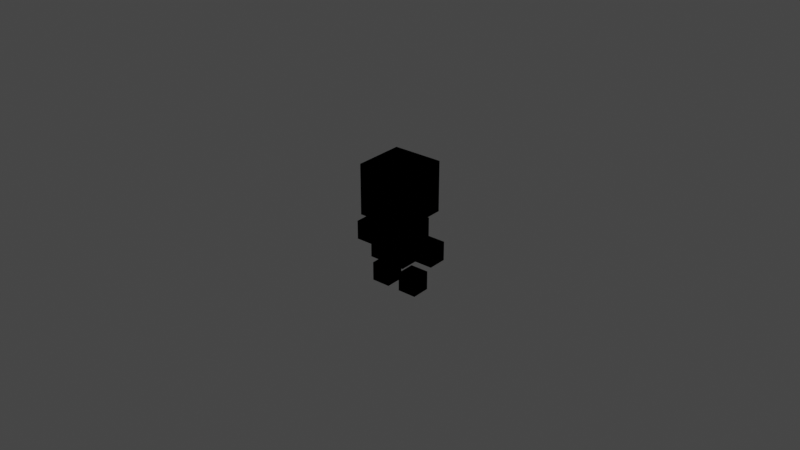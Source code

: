 # Source: ZeroB.blend  (saved by Blender 3.5.10; exported with 4.5.12 LTS)
import bpy
from mathutils import Matrix  # noqa: F401  (used for matrix-valued properties, if any)

bpy.ops.wm.read_factory_settings(use_empty=True)
scene = bpy.context.scene
scene.name = 'Scene'

# ---- collections
col_collection = bpy.data.collections.new('Collection'); scene.collection.children.link(col_collection)
col_collection_1 = bpy.data.collections.new('Collection 1'); col_collection.children.link(col_collection_1)

# ---- world
world_world = bpy.data.worlds.new('World'); scene.world = world_world
world_world.use_nodes = True; world_world.node_tree.nodes.clear()
_N = world_world.node_tree.nodes; _L = world_world.node_tree.links
n0 = _N.new('ShaderNodeOutputWorld'); n0.name = 'World Output'; n0.location = (300, 300)
n1 = _N.new('ShaderNodeBackground'); n1.name = 'Background'; n1.location = (10, 300)
n1.inputs[0].default_value = (0.05088, 0.05088, 0.05088, 1.0)
_L.new(n1.outputs[0], n0.inputs[0])
n0.is_active_output = True
world_world.color = (0.05088, 0.05088, 0.05088)
world_world.use_sun_shadow = False
world_world.sun_shadow_jitter_overblur = 0.0

# ---- meshes
me_zerobbody = bpy.data.meshes.new('ZeroBBody')
me_zerobbody.from_pydata([(-0.6, -0.6, 2.2), (0.6, -0.6, 1.0), (0.6, 0.6, 2.2), (-0.6, -0.6, 1.0), (-0.6, 0.6, 1.0), (0.6, 0.6, 1.0), (0.6, -0.6, 2.2), (-0.6, 0.6, 2.2), (1.4, -0.3, 1.2), (0.8, -0.3, 1.2), (0.8, -0.3, 1.8), (1.4, -0.3, 1.8), (0.8, 0.3, 1.8), (1.4, 0.3, 1.2), (0.8, 0.3, 1.2), (1.4, 0.3, 1.8), (-1.4, 0.3, 1.2), (-1.4, -0.3, 1.2), (-1.4, -0.3, 1.8), (-0.8, -0.3, 1.2), (-0.8, -0.3, 1.8), (-0.8, 0.3, 1.8), (-0.8, 0.3, 1.2), (-1.4, 0.3, 1.8), (-0.8, -0.3, 2.119e-15), (-0.8, 0.3, -1.233e-17), (-0.8, 0.3, 0.6), (-0.8, -0.3, 0.6), (-0.2, -0.3, 2.119e-15), (-0.2, 0.3, -1.233e-17), (-0.2, -0.3, 0.6), (-0.2, 0.3, 0.6), (-0.8, 0.8, 2.4), (0.8, -0.8, 2.4), (0.8, -0.8, 4.0), (-0.8, 0.8, 4.0), (0.8, 0.8, 2.4), (0.8, 0.8, 4.0), (-0.8, -0.8, 2.4), (-0.8, -0.8, 4.0), (0.2, 0.3, 0.6), (0.8, -0.3, 2.119e-15), (0.8, -0.3, 0.6), (0.2, -0.3, 0.6), (0.2, 0.3, -1.233e-17), (0.2, -0.3, 2.119e-15), (0.8, 0.3, -1.233e-17), (0.8, 0.3, 0.6)], [], [(5, 2, 6, 1), (1, 6, 0, 3), (7, 2, 5, 4), (4, 5, 1, 3), (6, 2, 7, 0), (10, 12, 14, 9), (13, 15, 11, 8), (8, 11, 10, 9), (12, 15, 13, 14), (14, 13, 8, 9), (11, 15, 12, 10), (18, 23, 16, 17), (22, 21, 20, 19), (19, 20, 18, 17), (23, 21, 22, 16), (16, 22, 19, 17), (20, 21, 23, 18), (27, 26, 25, 24), (29, 31, 30, 28), (28, 30, 27, 24), (26, 31, 29, 25), (25, 29, 28, 24), (30, 31, 26, 27), (39, 35, 32, 38), (36, 37, 34, 33), (33, 34, 39, 38), (35, 37, 36, 32), (32, 36, 33, 38), (34, 37, 35, 39), (43, 40, 44, 45), (46, 47, 42, 41), (41, 42, 43, 45), (40, 47, 46, 44), (44, 46, 41, 45), (42, 47, 40, 43), (0, 7, 4, 3)])
me_zerobbody.polygons.foreach_set('use_smooth', [True] * 36)
_k = set([(0, 3), (0, 6), (0, 7), (1, 3), (1, 5), (1, 6), (2, 5), (2, 6), (2, 7), (3, 4), (4, 5), (4, 7), (8, 9), (8, 11), (8, 13), (9, 10), (9, 14), (10, 11), (10, 12), (11, 15), (12, 14), (12, 15), (13, 14), (13, 15), (16, 17), (16, 22), (16, 23), (17, 18), (17, 19), (18, 20), (18, 23), (19, 20), (19, 22), (20, 21), (21, 22), (21, 23), (24, 25), (24, 27), (24, 28), (25, 26), (25, 29), (26, 27), (26, 31), (27, 30), (28, 29), (28, 30), (29, 31), (30, 31), (32, 35), (32, 36), (32, 38), (33, 34), (33, 36), (33, 38), (34, 37), (34, 39), (35, 37), (35, 39), (36, 37), (38, 39), (40, 43), (40, 44), (40, 47), (41, 42), (41, 45), (41, 46), (42, 43), (42, 47), (43, 45), (44, 45), (44, 46), (46, 47)])
me_zerobbody.attributes.new('sharp_edge', 'BOOLEAN', 'EDGE').data.foreach_set('value', [ (min(e.vertices), max(e.vertices)) in _k for e in me_zerobbody.edges])
_uv = me_zerobbody.uv_layers.new(name='UVChannel_1')
_uv.uv.foreach_set('vector', [0.3066, 0.5, 0.3066, 0.5, 0.3066, 0.5, 0.3066, 0.5, 0.3066, 0.5, 0.3066, 0.5, 0.3066, 0.5, 0.3066, 0.5, 0.3066, 0.5, 0.3066, 0.5, 0.3066, 0.5, 0.3066, 0.5, 0.3066, 0.5, 0.3066, 0.5, 0.3066, 0.5, 0.3066, 0.5, 0.3066, 0.5, 0.3066, 0.5, 0.3066, 0.5, 0.3066, 0.5, 0.3066, 0.5, 0.3066, 0.5, 0.3066, 0.5, 0.3066, 0.5, 0.3066, 0.5, 0.3066, 0.5, 0.3066, 0.5, 0.3066, 0.5, 0.3066, 0.5, 0.3066, 0.5, 0.3066, 0.5, 0.3066, 0.5, 0.3066, 0.5, 0.3066, 0.5, 0.3066, 0.5, 0.3066, 0.5, 0.3066, 0.5, 0.3066, 0.5, 0.3066, 0.5, 0.3066, 0.5, 0.3066, 0.5, 0.3066, 0.5, 0.3066, 0.5, 0.3066, 0.5, 0.3066, 0.5, 0.3066, 0.5, 0.3066, 0.5, 0.3066, 0.5, 0.3066, 0.5, 0.3066, 0.5, 0.3066, 0.5, 0.3066, 0.5, 0.3066, 0.5, 0.3066, 0.5, 0.3066, 0.5, 0.3066, 0.5, 0.3066, 0.5, 0.3066, 0.5, 0.3066, 0.5, 0.3066, 0.5, 0.3066, 0.5, 0.3066, 0.5, 0.3066, 0.5, 0.3066, 0.5, 0.3066, 0.5, 0.3066, 0.5, 0.3066, 0.5, 0.3066, 0.5, 0.3066, 0.5, 0.3066, 0.5, 0.3066, 0.5, 0.3066, 0.5, 0.3066, 0.5, 0.3066, 0.5, 0.3066, 0.5, 0.3066, 0.5, 0.3066, 0.5, 0.3066, 0.5, 0.3066, 0.5, 0.3066, 0.5, 0.3066, 0.5, 0.3066, 0.5, 0.3066, 0.5, 0.3066, 0.5, 0.3066, 0.5, 0.3066, 0.5, 0.3066, 0.5, 0.3066, 0.5, 0.3066, 0.5, 0.3066, 0.5, 0.3066, 0.5, 0.3066, 0.5, 0.3066, 0.5, 0.3066, 0.5, 0.3066, 0.5, 0.3066, 0.5, 0.3066, 0.5, 0.3066, 0.5, 0.3066, 0.5, 0.3066, 0.5, 0.3066, 0.5, 0.3066, 0.5, 0.3066, 0.5, 0.3066, 0.5, 0.3066, 0.5, 0.3066, 0.5, 0.3066, 0.5, 0.3066, 0.5, 0.3066, 0.5, 0.3066, 0.5, 0.3066, 0.5, 0.3066, 0.5, 0.3066, 0.5, 0.3066, 0.5, 0.3066, 0.5, 0.3066, 0.5, 0.3066, 0.5, 0.3066, 0.5, 0.3066, 0.5, 0.3066, 0.5, 0.3066, 0.5, 0.3066, 0.5, 0.3066, 0.5, 0.3066, 0.5, 0.3066, 0.5, 0.3066, 0.5, 0.3066, 0.5, 0.3066, 0.5, 0.3066, 0.5, 0.3066, 0.5, 0.3066, 0.5, 0.3066, 0.5, 0.3066, 0.5, 0.3066, 0.5, 0.3066, 0.5, 0.3066, 0.5, 0.3066, 0.5, 0.3066, 0.5, 0.3066, 0.5, 0.3066, 0.5, 0.3066, 0.5, 0.3066, 0.5, 0.3066, 0.5, 0.3066, 0.5])
me_zerobbody.update()
me_zerobbody.normals_split_custom_set([tuple(v) for v in zip(*[iter([1.0, 0.0, 0.0, 1.0, 0.0, 0.0, 1.0, 0.0, 0.0, 1.0, 0.0, 0.0, 0.0, -1.0, 0.0, 0.0, -1.0, 0.0, 0.0, -1.0, 0.0, 0.0, -1.0, 0.0, 0.0, 1.0, 0.0, 0.0, 1.0, 0.0, 0.0, 1.0, 0.0, 0.0, 1.0, 0.0, 0.0, 0.0, -1.0, 0.0, 0.0, -1.0, 0.0, 0.0, -1.0, 0.0, 0.0, -1.0, 0.0, 0.0, 1.0, 0.0, 0.0, 1.0, 0.0, 0.0, 1.0, 0.0, 0.0, 1.0, -1.0, 0.0, 0.0, -1.0, 0.0, 0.0, -1.0, 0.0, 0.0, -1.0, 0.0, 0.0, 1.0, 0.0, 0.0, 1.0, 0.0, 0.0, 1.0, 0.0, 0.0, 1.0, 0.0, 0.0, 0.0, -1.0, 0.0, 0.0, -1.0, 0.0, 0.0, -1.0, 0.0, 0.0, -1.0, 0.0, 0.0, 1.0, 0.0, 0.0, 1.0, 0.0, 0.0, 1.0, 0.0, 0.0, 1.0, 0.0, 0.0, 0.0, -1.0, 0.0, 0.0, -1.0, 0.0, 0.0, -1.0, 0.0, 0.0, -1.0, 0.0, 0.0, 1.0, 0.0, 0.0, 1.0, 0.0, 0.0, 1.0, 0.0, 0.0, 1.0, -1.0, 0.0, 0.0, -1.0, 0.0, 0.0, -1.0, 0.0, 0.0, -1.0, 0.0, 0.0, 1.0, 0.0, 0.0, 1.0, 0.0, 0.0, 1.0, 0.0, 0.0, 1.0, 0.0, 0.0, 0.0, -1.0, 0.0, 0.0, -1.0, 0.0, 0.0, -1.0, 0.0, 0.0, -1.0, 0.0, 0.0, 1.0, 0.0, 0.0, 1.0, 0.0, 0.0, 1.0, 0.0, 0.0, 1.0, 0.0, 0.0, 0.0, -1.0, 0.0, 0.0, -1.0, 0.0, 0.0, -1.0, 0.0, 0.0, -1.0, 0.0, 0.0, 1.0, 0.0, 0.0, 1.0, 0.0, 0.0, 1.0, 0.0, 0.0, 1.0, -1.0, 4.737e-15, 0.0, -1.0, 4.737e-15, 0.0, -1.0, 4.737e-15, 0.0, -1.0, 4.737e-15, 0.0, 1.0, 0.0, 0.0, 1.0, 0.0, 0.0, 1.0, 0.0, 0.0, 1.0, 0.0, 0.0, 0.0, -1.0, 0.0, 0.0, -1.0, 0.0, 0.0, -1.0, 0.0, 0.0, -1.0, 0.0, 0.0, 1.0, 0.0, 0.0, 1.0, 0.0, 0.0, 1.0, 0.0, 0.0, 1.0, 0.0, 0.0, -3.553e-15, -1.0, 0.0, -3.553e-15, -1.0, 0.0, -3.553e-15, -1.0, 0.0, -3.553e-15, -1.0, 0.0, 0.0, 1.0, 0.0, 0.0, 1.0, 0.0, 0.0, 1.0, 0.0, 0.0, 1.0, -1.0, 0.0, 0.0, -1.0, 0.0, 0.0, -1.0, 0.0, 0.0, -1.0, 0.0, 0.0, 1.0, 0.0, 0.0, 1.0, 0.0, 0.0, 1.0, 0.0, 0.0, 1.0, 0.0, 0.0, 0.0, -1.0, 0.0, 0.0, -1.0, 0.0, 0.0, -1.0, 0.0, 0.0, -1.0, 0.0, 0.0, 1.0, 0.0, 0.0, 1.0, 0.0, 0.0, 1.0, 0.0, 0.0, 1.0, 0.0, 0.0, 0.0, -1.0, 0.0, 0.0, -1.0, 0.0, 0.0, -1.0, 0.0, 0.0, -1.0, 0.0, 0.0, 1.0, 0.0, 0.0, 1.0, 0.0, 0.0, 1.0, 0.0, 0.0, 1.0, -1.0, -1.184e-15, 0.0, -1.0, -1.184e-15, 0.0, -1.0, -1.184e-15, 0.0, -1.0, -1.184e-15, 0.0, 1.0, 0.0, 0.0, 1.0, 0.0, 0.0, 1.0, 0.0, 0.0, 1.0, 0.0, 0.0, 0.0, -1.0, 0.0, 0.0, -1.0, 0.0, 0.0, -1.0, 0.0, 0.0, -1.0, 0.0, 0.0, 1.0, 0.0, 0.0, 1.0, 0.0, 0.0, 1.0, 0.0, 0.0, 1.0, 0.0, 0.0, -3.553e-15, -1.0, 0.0, -3.553e-15, -1.0, 0.0, -3.553e-15, -1.0, 0.0, -3.553e-15, -1.0, 0.0, 0.0, 1.0, 0.0, 0.0, 1.0, 0.0, 0.0, 1.0, 0.0, 0.0, 1.0, -1.0, 0.0, 0.0, -1.0, 0.0, 0.0, -1.0, 0.0, 0.0, -1.0, 0.0, 0.0])] * 3)])
me_mesh = bpy.data.meshes.new('Mesh')
me_mesh.from_pydata([(1.4, -0.3, 1.2), (0.8, -0.3, 1.2), (0.8, -0.3, 1.8), (1.4, -0.3, 1.8), (0.8, 0.3, 1.8), (1.4, 0.3, 1.2), (0.8, 0.3, 1.2), (1.4, 0.3, 1.8)], [], [(0, 3, 2, 1), (4, 7, 5, 6), (6, 5, 0, 1), (3, 7, 4, 2), (2, 4, 6, 1), (5, 7, 3, 0)])
me_mesh.polygons.foreach_set('use_smooth', [True] * 6)
_k = set([(0, 1), (0, 3), (0, 5), (1, 2), (1, 6), (2, 3), (2, 4), (3, 7), (4, 6), (4, 7), (5, 6), (5, 7)])
me_mesh.attributes.new('sharp_edge', 'BOOLEAN', 'EDGE').data.foreach_set('value', [ (min(e.vertices), max(e.vertices)) in _k for e in me_mesh.edges])
_uv = me_mesh.uv_layers.new(name='UVChannel_1')
_uv.uv.foreach_set('vector', [0.3066, 0.5, 0.3066, 0.5, 0.3066, 0.5, 0.3066, 0.5, 0.3066, 0.5, 0.3066, 0.5, 0.3066, 0.5, 0.3066, 0.5, 0.3066, 0.5, 0.3066, 0.5, 0.3066, 0.5, 0.3066, 0.5, 0.3066, 0.5, 0.3066, 0.5, 0.3066, 0.5, 0.3066, 0.5, 0.3066, 0.5, 0.3066, 0.5, 0.3066, 0.5, 0.3066, 0.5, 0.3066, 0.5, 0.3066, 0.5, 0.3066, 0.5, 0.3066, 0.5])
me_mesh.update()
me_mesh.normals_split_custom_set([tuple(v) for v in zip(*[iter([0.0, -1.0, 0.0, 0.0, -1.0, 0.0, 0.0, -1.0, 0.0, 0.0, -1.0, 0.0, 0.0, 1.0, 0.0, 0.0, 1.0, 0.0, 0.0, 1.0, 0.0, 0.0, 1.0, 0.0, 0.0, 0.0, -1.0, 0.0, 0.0, -1.0, 0.0, 0.0, -1.0, 0.0, 0.0, -1.0, 0.0, 0.0, 1.0, 0.0, 0.0, 1.0, 0.0, 0.0, 1.0, 0.0, 0.0, 1.0, -1.0, 0.0, 0.0, -1.0, 0.0, 0.0, -1.0, 0.0, 0.0, -1.0, 0.0, 0.0, 1.0, 0.0, 0.0, 1.0, 0.0, 0.0, 1.0, 0.0, 0.0, 1.0, 0.0, 0.0])] * 3)])
me_mesh_001 = bpy.data.meshes.new('Mesh.001')
me_mesh_001.from_pydata([(-1.4, 0.3, 1.2), (-1.4, -0.3, 1.2), (-1.4, -0.3, 1.8), (-0.8, -0.3, 1.2), (-0.8, -0.3, 1.8), (-0.8, 0.3, 1.8), (-0.8, 0.3, 1.2), (-1.4, 0.3, 1.8)], [], [(3, 4, 2, 1), (7, 5, 6, 0), (0, 6, 3, 1), (4, 5, 7, 2), (2, 7, 0, 1), (6, 5, 4, 3)])
me_mesh_001.polygons.foreach_set('use_smooth', [True] * 6)
_k = set([(0, 1), (0, 6), (0, 7), (1, 2), (1, 3), (2, 4), (2, 7), (3, 4), (3, 6), (4, 5), (5, 6), (5, 7)])
me_mesh_001.attributes.new('sharp_edge', 'BOOLEAN', 'EDGE').data.foreach_set('value', [ (min(e.vertices), max(e.vertices)) in _k for e in me_mesh_001.edges])
_uv = me_mesh_001.uv_layers.new(name='UVChannel_1')
_uv.uv.foreach_set('vector', [0.3066, 0.5, 0.3066, 0.5, 0.3066, 0.5, 0.3066, 0.5, 0.3066, 0.5, 0.3066, 0.5, 0.3066, 0.5, 0.3066, 0.5, 0.3066, 0.5, 0.3066, 0.5, 0.3066, 0.5, 0.3066, 0.5, 0.3066, 0.5, 0.3066, 0.5, 0.3066, 0.5, 0.3066, 0.5, 0.3066, 0.5, 0.3066, 0.5, 0.3066, 0.5, 0.3066, 0.5, 0.3066, 0.5, 0.3066, 0.5, 0.3066, 0.5, 0.3066, 0.5])
me_mesh_001.update()
me_mesh_001.normals_split_custom_set([tuple(v) for v in zip(*[iter([0.0, -1.0, 0.0, 0.0, -1.0, 0.0, 0.0, -1.0, 0.0, 0.0, -1.0, 0.0, 0.0, 1.0, 0.0, 0.0, 1.0, 0.0, 0.0, 1.0, 0.0, 0.0, 1.0, 0.0, 0.0, 0.0, -1.0, 0.0, 0.0, -1.0, 0.0, 0.0, -1.0, 0.0, 0.0, -1.0, 0.0, 0.0, 1.0, 0.0, 0.0, 1.0, 0.0, 0.0, 1.0, 0.0, 0.0, 1.0, -1.0, 0.0, 0.0, -1.0, 0.0, 0.0, -1.0, 0.0, 0.0, -1.0, 0.0, 0.0, 1.0, 0.0, 0.0, 1.0, 0.0, 0.0, 1.0, 0.0, 0.0, 1.0, 0.0, 0.0])] * 3)])
me_mesh_002 = bpy.data.meshes.new('Mesh.002')
me_mesh_002.from_pydata([(-0.8, -0.3, 0.0), (-0.8, 0.3, 0.0), (-0.8, 0.3, 0.6), (-0.8, -0.3, 0.6), (-0.2, -0.3, 0.0), (-0.2, 0.3, 0.0), (-0.2, -0.3, 0.6), (-0.2, 0.3, 0.6)], [], [(4, 6, 3, 0), (2, 7, 5, 1), (1, 5, 4, 0), (6, 7, 2, 3), (3, 2, 1, 0), (5, 7, 6, 4)])
me_mesh_002.polygons.foreach_set('use_smooth', [True] * 6)
_k = set([(0, 1), (0, 3), (0, 4), (1, 2), (1, 5), (2, 3), (2, 7), (3, 6), (4, 5), (4, 6), (5, 7), (6, 7)])
me_mesh_002.attributes.new('sharp_edge', 'BOOLEAN', 'EDGE').data.foreach_set('value', [ (min(e.vertices), max(e.vertices)) in _k for e in me_mesh_002.edges])
_uv = me_mesh_002.uv_layers.new(name='UVChannel_1')
_uv.uv.foreach_set('vector', [0.3066, 0.5, 0.3066, 0.5, 0.3066, 0.5, 0.3066, 0.5, 0.3066, 0.5, 0.3066, 0.5, 0.3066, 0.5, 0.3066, 0.5, 0.3066, 0.5, 0.3066, 0.5, 0.3066, 0.5, 0.3066, 0.5, 0.3066, 0.5, 0.3066, 0.5, 0.3066, 0.5, 0.3066, 0.5, 0.3066, 0.5, 0.3066, 0.5, 0.3066, 0.5, 0.3066, 0.5, 0.3066, 0.5, 0.3066, 0.5, 0.3066, 0.5, 0.3066, 0.5])
me_mesh_002.update()
me_mesh_002.normals_split_custom_set([tuple(v) for v in zip(*[iter([0.0, -1.0, 0.0, 0.0, -1.0, 0.0, 0.0, -1.0, 0.0, 0.0, -1.0, 0.0, 0.0, 1.0, 0.0, 0.0, 1.0, 0.0, 0.0, 1.0, 0.0, 0.0, 1.0, 0.0, 0.0, 0.0, -1.0, 0.0, 0.0, -1.0, 0.0, 0.0, -1.0, 0.0, 0.0, -1.0, 0.0, 0.0, 1.0, 0.0, 0.0, 1.0, 0.0, 0.0, 1.0, 0.0, 0.0, 1.0, -1.0, 0.0, 0.0, -1.0, 0.0, 0.0, -1.0, 0.0, 0.0, -1.0, 0.0, 0.0, 1.0, 0.0, 0.0, 1.0, 0.0, 0.0, 1.0, 0.0, 0.0, 1.0, 0.0, 0.0])] * 3)])
me_mesh_003 = bpy.data.meshes.new('Mesh.003')
me_mesh_003.from_pydata([(-0.8, 0.8, 2.4), (0.8, -0.8, 2.4), (0.8, -0.8, 4.0), (-0.8, 0.8, 4.0), (0.8, 0.8, 2.4), (0.8, 0.8, 4.0), (-0.8, -0.8, 2.4), (-0.8, -0.8, 4.0)], [], [(1, 2, 7, 6), (3, 5, 4, 0), (0, 4, 1, 6), (2, 5, 3, 7), (7, 3, 0, 6), (4, 5, 2, 1)])
me_mesh_003.polygons.foreach_set('use_smooth', [True] * 6)
_k = set([(0, 3), (0, 4), (0, 6), (1, 2), (1, 4), (1, 6), (2, 5), (2, 7), (3, 5), (3, 7), (4, 5), (6, 7)])
me_mesh_003.attributes.new('sharp_edge', 'BOOLEAN', 'EDGE').data.foreach_set('value', [ (min(e.vertices), max(e.vertices)) in _k for e in me_mesh_003.edges])
_uv = me_mesh_003.uv_layers.new(name='UVChannel_1')
_uv.uv.foreach_set('vector', [0.3066, 0.5, 0.3066, 0.5, 0.3066, 0.5, 0.3066, 0.5, 0.3066, 0.5, 0.3066, 0.5, 0.3066, 0.5, 0.3066, 0.5, 0.3066, 0.5, 0.3066, 0.5, 0.3066, 0.5, 0.3066, 0.5, 0.3066, 0.5, 0.3066, 0.5, 0.3066, 0.5, 0.3066, 0.5, 0.3066, 0.5, 0.3066, 0.5, 0.3066, 0.5, 0.3066, 0.5, 0.3066, 0.5, 0.3066, 0.5, 0.3066, 0.5, 0.3066, 0.5])
me_mesh_003.update()
me_mesh_003.normals_split_custom_set([tuple(v) for v in zip(*[iter([0.0, -1.0, 0.0, 0.0, -1.0, 0.0, 0.0, -1.0, 0.0, 0.0, -1.0, 0.0, 0.0, 1.0, 0.0, 0.0, 1.0, 0.0, 0.0, 1.0, 0.0, 0.0, 1.0, 0.0, 0.0, 0.0, -1.0, 0.0, 0.0, -1.0, 0.0, 0.0, -1.0, 0.0, 0.0, -1.0, 0.0, 0.0, 1.0, 0.0, 0.0, 1.0, 0.0, 0.0, 1.0, 0.0, 0.0, 1.0, -1.0, 0.0, 0.0, -1.0, 0.0, 0.0, -1.0, 0.0, 0.0, -1.0, 0.0, 0.0, 1.0, 0.0, 0.0, 1.0, 0.0, 0.0, 1.0, 0.0, 0.0, 1.0, 0.0, 0.0])] * 3)])
me_mesh_004 = bpy.data.meshes.new('Mesh.004')
me_mesh_004.from_pydata([(-0.6, -0.6, 2.2), (0.6, -0.6, 1.0), (0.6, 0.6, 2.2), (-0.6, -0.6, 1.0), (-0.6, 0.6, 1.0), (0.6, 0.6, 1.0), (0.6, -0.6, 2.2), (-0.6, 0.6, 2.2)], [], [(1, 6, 0, 3), (7, 2, 5, 4), (4, 5, 1, 3), (6, 2, 7, 0), (0, 7, 4, 3), (5, 2, 6, 1)])
me_mesh_004.polygons.foreach_set('use_smooth', [True] * 6)
_k = set([(0, 3), (0, 6), (0, 7), (1, 3), (1, 5), (1, 6), (2, 5), (2, 6), (2, 7), (3, 4), (4, 5), (4, 7)])
me_mesh_004.attributes.new('sharp_edge', 'BOOLEAN', 'EDGE').data.foreach_set('value', [ (min(e.vertices), max(e.vertices)) in _k for e in me_mesh_004.edges])
_uv = me_mesh_004.uv_layers.new(name='UVChannel_1')
_uv.uv.foreach_set('vector', [0.3066, 0.5, 0.3066, 0.5, 0.3066, 0.5, 0.3066, 0.5, 0.3066, 0.5, 0.3066, 0.5, 0.3066, 0.5, 0.3066, 0.5, 0.3066, 0.5, 0.3066, 0.5, 0.3066, 0.5, 0.3066, 0.5, 0.3066, 0.5, 0.3066, 0.5, 0.3066, 0.5, 0.3066, 0.5, 0.3066, 0.5, 0.3066, 0.5, 0.3066, 0.5, 0.3066, 0.5, 0.3066, 0.5, 0.3066, 0.5, 0.3066, 0.5, 0.3066, 0.5])
me_mesh_004.update()
me_mesh_004.normals_split_custom_set([tuple(v) for v in zip(*[iter([0.0, -1.0, 0.0, 0.0, -1.0, 0.0, 0.0, -1.0, 0.0, 0.0, -1.0, 0.0, 0.0, 1.0, 0.0, 0.0, 1.0, 0.0, 0.0, 1.0, 0.0, 0.0, 1.0, 0.0, 0.0, 0.0, -1.0, 0.0, 0.0, -1.0, 0.0, 0.0, -1.0, 0.0, 0.0, -1.0, 0.0, 0.0, 1.0, 0.0, 0.0, 1.0, 0.0, 0.0, 1.0, 0.0, 0.0, 1.0, -1.0, 0.0, 0.0, -1.0, 0.0, 0.0, -1.0, 0.0, 0.0, -1.0, 0.0, 0.0, 1.0, 0.0, 0.0, 1.0, 0.0, 0.0, 1.0, 0.0, 0.0, 1.0, 0.0, 0.0])] * 3)])
me_mesh_005 = bpy.data.meshes.new('Mesh.005')
me_mesh_005.from_pydata([(0.2, 0.3, 0.6), (0.8, -0.3, 0.0), (0.8, -0.3, 0.6), (0.2, -0.3, 0.6), (0.2, 0.3, 0.0), (0.2, -0.3, 0.0), (0.8, 0.3, 0.0), (0.8, 0.3, 0.6)], [], [(1, 2, 3, 5), (0, 7, 6, 4), (4, 6, 1, 5), (2, 7, 0, 3), (3, 0, 4, 5), (6, 7, 2, 1)])
me_mesh_005.polygons.foreach_set('use_smooth', [True] * 6)
_k = set([(0, 3), (0, 4), (0, 7), (1, 2), (1, 5), (1, 6), (2, 3), (2, 7), (3, 5), (4, 5), (4, 6), (6, 7)])
me_mesh_005.attributes.new('sharp_edge', 'BOOLEAN', 'EDGE').data.foreach_set('value', [ (min(e.vertices), max(e.vertices)) in _k for e in me_mesh_005.edges])
_uv = me_mesh_005.uv_layers.new(name='UVChannel_1')
_uv.uv.foreach_set('vector', [0.3066, 0.5, 0.3066, 0.5, 0.3066, 0.5, 0.3066, 0.5, 0.3066, 0.5, 0.3066, 0.5, 0.3066, 0.5, 0.3066, 0.5, 0.3066, 0.5, 0.3066, 0.5, 0.3066, 0.5, 0.3066, 0.5, 0.3066, 0.5, 0.3066, 0.5, 0.3066, 0.5, 0.3066, 0.5, 0.3066, 0.5, 0.3066, 0.5, 0.3066, 0.5, 0.3066, 0.5, 0.3066, 0.5, 0.3066, 0.5, 0.3066, 0.5, 0.3066, 0.5])
me_mesh_005.update()
me_mesh_005.normals_split_custom_set([tuple(v) for v in zip(*[iter([0.0, -1.0, 0.0, 0.0, -1.0, 0.0, 0.0, -1.0, 0.0, 0.0, -1.0, 0.0, 0.0, 1.0, 0.0, 0.0, 1.0, 0.0, 0.0, 1.0, 0.0, 0.0, 1.0, 0.0, 0.0, 0.0, -1.0, 0.0, 0.0, -1.0, 0.0, 0.0, -1.0, 0.0, 0.0, -1.0, 0.0, 0.0, 1.0, 0.0, 0.0, 1.0, 0.0, 0.0, 1.0, 0.0, 0.0, 1.0, -1.0, 0.0, 0.0, -1.0, 0.0, 0.0, -1.0, 0.0, 0.0, -1.0, 0.0, 0.0, 1.0, 0.0, 0.0, 1.0, 0.0, 0.0, 1.0, 0.0, 0.0, 1.0, 0.0, 0.0])] * 3)])
arm_zerobbodyskeleton = bpy.data.armatures.new('ZeroBBodySkeleton')  # bones are not reproduced

# ---- objects
ob_zerobbody = bpy.data.objects.new('ZeroBBody', me_zerobbody)
ob_zerobbodyskeleton = bpy.data.objects.new('ZeroBBodySkeleton', arm_zerobbodyskeleton)
ob_zerobhandr = bpy.data.objects.new('ZeroBHandR', me_mesh)
ob_zerobhandl = bpy.data.objects.new('ZeroBHandL', me_mesh_001)
ob_zerobfootl = bpy.data.objects.new('ZeroBFootL', me_mesh_002)
ob_zerobhead = bpy.data.objects.new('ZeroBHead', me_mesh_003)
ob_zerobbody_001 = bpy.data.objects.new('ZeroBBody.001', me_mesh_004)
ob_zerobfootr = bpy.data.objects.new('ZeroBFootR', me_mesh_005)

# ---- transforms, parenting, visibility, modifiers, constraints
ob_zerobbody.location = (0.0, -5.245e-10, 6.661e-18)
ob_zerobbody.scale = (0.01, 0.01, 0.01)
ob_zerobbody.color = (0.8, 0.8, 0.8, 1.0)
_vg = ob_zerobbody.vertex_groups.new(name='DEF.Body')
_vg.add([0, 1, 2, 3, 4, 5, 6, 7], 1.0, 'REPLACE')
_vg = ob_zerobbody.vertex_groups.new(name='DEF.Hand.R')
_vg.add([16, 17, 18, 19, 20, 21, 22, 23], 1.0, 'REPLACE')
_vg = ob_zerobbody.vertex_groups.new(name='DEF.Head')
_vg.add([32, 33, 34, 35, 36, 37, 38, 39], 1.0, 'REPLACE')
_vg = ob_zerobbody.vertex_groups.new(name='DEF.Hand.L')
_vg.add([8, 9, 10, 11, 12, 13, 14, 15], 1.0, 'REPLACE')
_vg = ob_zerobbody.vertex_groups.new(name='DEF.Foot.R')
_vg.add([24, 25, 26, 27, 28, 29, 30, 31], 1.0, 'REPLACE')
_vg = ob_zerobbody.vertex_groups.new(name='DEF.Foot.L')
_vg.add([40, 41, 42, 43, 44, 45, 46, 47], 1.0, 'REPLACE')
_m = ob_zerobbody.modifiers.new('Armature', 'ARMATURE')
_m.object = ob_zerobbodyskeleton
_m.use_bone_envelopes = True
_m.use_deform_preserve_volume = True
ob_zerobbodyskeleton.location = (0.0, 0.0, 0.0)
ob_zerobhandr.location = (0.0, -6.557e-10, 0.0)
ob_zerobhandr.scale = (0.01, 0.01, 0.01)
ob_zerobhandr.color = (0.8, 0.8, 0.8, 1.0)
ob_zerobhandl.location = (0.0, -6.557e-10, 0.0)
ob_zerobhandl.scale = (0.01, 0.01, 0.01)
ob_zerobhandl.color = (0.8, 0.8, 0.8, 1.0)
ob_zerobfootl.location = (0.0, -1.311e-10, 0.0)
ob_zerobfootl.scale = (0.01, 0.01, 0.01)
ob_zerobfootl.color = (0.8, 0.8, 0.8, 1.0)
ob_zerobhead.location = (0.0, -1.049e-09, 8.882e-18)
ob_zerobhead.scale = (0.01, 0.01, 0.01)
ob_zerobhead.color = (0.8, 0.8, 0.8, 1.0)
ob_zerobbody_001.location = (0.0, -5.245e-10, 6.661e-18)
ob_zerobbody_001.scale = (0.01, 0.01, 0.01)
ob_zerobbody_001.color = (0.8, 0.8, 0.8, 1.0)
ob_zerobfootr.location = (0.0, -1.311e-10, 0.0)
ob_zerobfootr.scale = (0.01, 0.01, 0.01)
ob_zerobfootr.color = (0.8, 0.8, 0.8, 1.0)

# ---- collection membership
col_collection.objects.link(ob_zerobbody)
col_collection.objects.link(ob_zerobbodyskeleton)
col_collection_1.objects.link(ob_zerobhandr)
col_collection_1.objects.link(ob_zerobhandl)
col_collection_1.objects.link(ob_zerobfootl)
col_collection_1.objects.link(ob_zerobhead)
col_collection_1.objects.link(ob_zerobbody_001)
col_collection_1.objects.link(ob_zerobfootr)

# ---- scene / render settings (as saved in the file)
scene.frame_start = 1; scene.frame_end = 250; scene.frame_set(3)
scene.render.engine = 'BLENDER_EEVEE_NEXT'
scene.render.fps = 30
scene.cycles.use_denoising = False
scene.cycles.sampling_pattern = 'TABULATED_SOBOL'
scene.view_settings.view_transform = 'Filmic'
bpy.context.view_layer.update()

# ---- added for rendering (the .blend has no active camera and no usable light): camera, sun
cam_auto = bpy.data.cameras.new('AutoCamera')
cam_auto.lens = 50.0
cam_auto.sensor_width = 36.0
cam_auto.clip_end = 1000.0
ob_auto_camera = bpy.data.objects.new('AutoCamera', cam_auto)
scene.collection.objects.link(ob_auto_camera)
ob_auto_camera.location = (0.185045, -0.222054, 0.168036)
ob_auto_camera.rotation_euler = (1.09748, -7.21219e-08, 0.694738)
scene.camera = ob_auto_camera
light_auto_sun = bpy.data.lights.new('AutoSun', 'SUN')
light_auto_sun.energy = 3.0
light_auto_sun.angle = 0.0523599
ob_auto_sun = bpy.data.objects.new('AutoSun', light_auto_sun)
scene.collection.objects.link(ob_auto_sun)
ob_auto_sun.rotation_euler = (0.872665, 0.174533, 0.523599)
bpy.context.view_layer.update()
